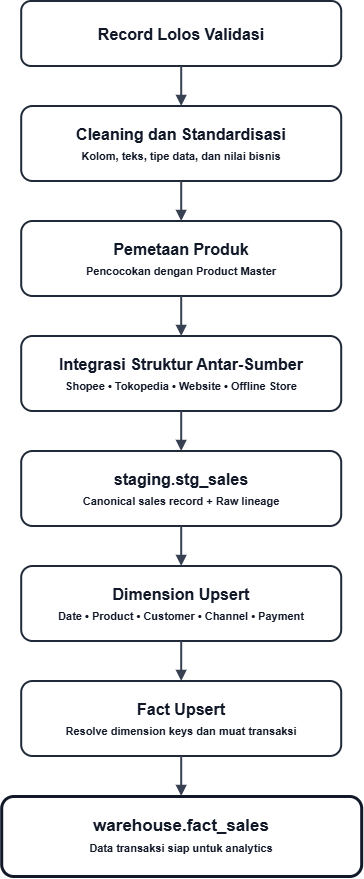

The diagram above was exported from draw.io. Its source (the exported page's mxGraphModel, read from the mxfile embedded in the PNG):
<mxGraphModel dx="1420" dy="973" grid="1" gridSize="10" guides="1" tooltips="1" connect="1" arrows="1" fold="1" page="1" pageScale="1" pageWidth="1169" pageHeight="1200" math="0" shadow="0">
  <root>
    <mxCell id="0" />
    <mxCell id="1" parent="0" />
    <mxCell id="valid" parent="1" style="rounded=1;whiteSpace=wrap;html=1;fillColor=#FFFFFF;strokeColor=#1F2937;fontColor=#111827;fontStyle=1;fontSize=16;strokeWidth=2;" value="Record Lolos Validasi" vertex="1">
      <mxGeometry height="65" width="320" x="390" y="60" as="geometry" />
    </mxCell>
    <mxCell id="cleaning" parent="1" style="rounded=1;whiteSpace=wrap;html=1;fillColor=#FFFFFF;strokeColor=#1F2937;fontColor=#111827;fontStyle=1;fontSize=16;strokeWidth=2;" value="Cleaning dan Standardisasi&lt;br&gt;&lt;font style=&quot;font-size:11px&quot;&gt;Kolom, teks, tipe data, dan nilai bisnis&lt;/font&gt;" vertex="1">
      <mxGeometry height="75" width="320" x="390" y="165" as="geometry" />
    </mxCell>
    <mxCell id="mapping" parent="1" style="rounded=1;whiteSpace=wrap;html=1;fillColor=#FFFFFF;strokeColor=#1F2937;fontColor=#111827;fontStyle=1;fontSize=16;strokeWidth=2;" value="Pemetaan Produk&lt;br&gt;&lt;font style=&quot;font-size:11px&quot;&gt;Pencocokan dengan Product Master&lt;/font&gt;" vertex="1">
      <mxGeometry height="75" width="320" x="390" y="280" as="geometry" />
    </mxCell>
    <mxCell id="integration" parent="1" style="rounded=1;whiteSpace=wrap;html=1;fillColor=#FFFFFF;strokeColor=#1F2937;fontColor=#111827;fontStyle=1;fontSize=16;strokeWidth=2;" value="Integrasi Struktur Antar-Sumber&lt;br&gt;&lt;font style=&quot;font-size:11px&quot;&gt;Shopee • Tokopedia • Website • Offline Store&lt;/font&gt;" vertex="1">
      <mxGeometry height="75" width="320" x="390" y="395" as="geometry" />
    </mxCell>
    <mxCell id="staging" parent="1" style="rounded=1;whiteSpace=wrap;html=1;fillColor=#FFFFFF;strokeColor=#1F2937;fontColor=#111827;fontStyle=1;fontSize=16;strokeWidth=2;" value="staging.stg_sales&lt;br&gt;&lt;font style=&quot;font-size:11px&quot;&gt;Canonical sales record + Raw lineage&lt;/font&gt;" vertex="1">
      <mxGeometry height="75" width="320" x="390" y="510" as="geometry" />
    </mxCell>
    <mxCell id="dimension" parent="1" style="rounded=1;whiteSpace=wrap;html=1;fillColor=#FFFFFF;strokeColor=#1F2937;fontColor=#111827;fontStyle=1;fontSize=16;strokeWidth=2;" value="Dimension Upsert&lt;br&gt;&lt;font style=&quot;font-size:11px&quot;&gt;Date • Product • Customer • Channel • Payment&lt;/font&gt;" vertex="1">
      <mxGeometry height="75" width="320" x="390" y="625" as="geometry" />
    </mxCell>
    <mxCell id="fact" parent="1" style="rounded=1;whiteSpace=wrap;html=1;fillColor=#FFFFFF;strokeColor=#1F2937;fontColor=#111827;fontStyle=1;fontSize=16;strokeWidth=2;" value="Fact Upsert&lt;br&gt;&lt;font style=&quot;font-size:11px&quot;&gt;Resolve dimension keys dan muat transaksi&lt;/font&gt;" vertex="1">
      <mxGeometry height="75" width="320" x="390" y="740" as="geometry" />
    </mxCell>
    <mxCell id="warehouse" parent="1" style="rounded=1;whiteSpace=wrap;html=1;fillColor=#FFFFFF;strokeColor=#111827;fontColor=#111827;fontStyle=1;fontSize=17;strokeWidth=3;" value="warehouse.fact_sales&lt;br&gt;&lt;font style=&quot;font-size:11px&quot;&gt;Data transaksi siap untuk analytics&lt;/font&gt;" vertex="1">
      <mxGeometry height="80" width="360" x="370" y="855" as="geometry" />
    </mxCell>
    <mxCell id="e1" edge="1" parent="1" source="valid" style="edgeStyle=orthogonalEdgeStyle;rounded=0;html=1;strokeColor=#374151;strokeWidth=2;endArrow=block;endFill=1;" target="cleaning">
      <mxGeometry relative="1" as="geometry" />
    </mxCell>
    <mxCell id="e2" edge="1" parent="1" source="cleaning" style="edgeStyle=orthogonalEdgeStyle;rounded=0;html=1;strokeColor=#374151;strokeWidth=2;endArrow=block;endFill=1;" target="mapping">
      <mxGeometry relative="1" as="geometry" />
    </mxCell>
    <mxCell id="e3" edge="1" parent="1" source="mapping" style="edgeStyle=orthogonalEdgeStyle;rounded=0;html=1;strokeColor=#374151;strokeWidth=2;endArrow=block;endFill=1;" target="integration">
      <mxGeometry relative="1" as="geometry" />
    </mxCell>
    <mxCell id="e4" edge="1" parent="1" source="integration" style="edgeStyle=orthogonalEdgeStyle;rounded=0;html=1;strokeColor=#374151;strokeWidth=2;endArrow=block;endFill=1;" target="staging">
      <mxGeometry relative="1" as="geometry" />
    </mxCell>
    <mxCell id="e5" edge="1" parent="1" source="staging" style="edgeStyle=orthogonalEdgeStyle;rounded=0;html=1;strokeColor=#374151;strokeWidth=2;endArrow=block;endFill=1;" target="dimension">
      <mxGeometry relative="1" as="geometry" />
    </mxCell>
    <mxCell id="e6" edge="1" parent="1" source="dimension" style="edgeStyle=orthogonalEdgeStyle;rounded=0;html=1;strokeColor=#374151;strokeWidth=2;endArrow=block;endFill=1;" target="fact">
      <mxGeometry relative="1" as="geometry" />
    </mxCell>
    <mxCell id="e7" edge="1" parent="1" source="fact" style="edgeStyle=orthogonalEdgeStyle;rounded=0;html=1;strokeColor=#374151;strokeWidth=2;endArrow=block;endFill=1;" target="warehouse">
      <mxGeometry relative="1" as="geometry" />
    </mxCell>
  </root>
</mxGraphModel>